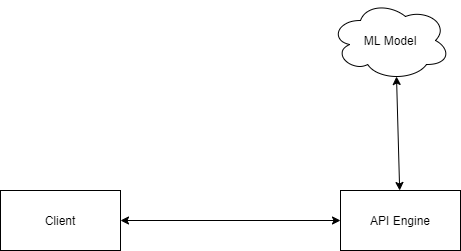

The diagram above was exported from draw.io. Its source (the exported page's mxGraphModel, read from the mxfile embedded in the PNG):
<mxGraphModel dx="2076" dy="1112" grid="1" gridSize="10" guides="1" tooltips="1" connect="1" arrows="1" fold="1" page="1" pageScale="1" pageWidth="850" pageHeight="1100" math="0" shadow="0">
  <root>
    <mxCell id="0" />
    <mxCell id="1" parent="0" />
    <mxCell id="NnSf7wHyFufjrMypZFFm-9" value="ML Model" style="ellipse;shape=cloud;whiteSpace=wrap;html=1;" parent="1" vertex="1">
      <mxGeometry x="390" y="150" width="120" height="80" as="geometry" />
    </mxCell>
    <mxCell id="NnSf7wHyFufjrMypZFFm-11" value="Client" style="rounded=0;whiteSpace=wrap;html=1;" parent="1" vertex="1">
      <mxGeometry x="60" y="340" width="120" height="60" as="geometry" />
    </mxCell>
    <mxCell id="CIPhXMIlrumf-KuA6Wcu-1" value="API Engine" style="rounded=0;whiteSpace=wrap;html=1;" vertex="1" parent="1">
      <mxGeometry x="400" y="340" width="120" height="60" as="geometry" />
    </mxCell>
    <mxCell id="CIPhXMIlrumf-KuA6Wcu-2" value="" style="endArrow=classic;startArrow=classic;html=1;exitX=1;exitY=0.5;exitDx=0;exitDy=0;entryX=0;entryY=0.5;entryDx=0;entryDy=0;" edge="1" parent="1" source="NnSf7wHyFufjrMypZFFm-11" target="CIPhXMIlrumf-KuA6Wcu-1">
      <mxGeometry width="50" height="50" relative="1" as="geometry">
        <mxPoint x="350" y="480" as="sourcePoint" />
        <mxPoint x="400" y="430" as="targetPoint" />
      </mxGeometry>
    </mxCell>
    <mxCell id="CIPhXMIlrumf-KuA6Wcu-3" value="" style="endArrow=classic;startArrow=classic;html=1;entryX=0.55;entryY=0.95;entryDx=0;entryDy=0;entryPerimeter=0;" edge="1" parent="1" source="CIPhXMIlrumf-KuA6Wcu-1" target="NnSf7wHyFufjrMypZFFm-9">
      <mxGeometry width="50" height="50" relative="1" as="geometry">
        <mxPoint x="370" y="520" as="sourcePoint" />
        <mxPoint x="420" y="470" as="targetPoint" />
      </mxGeometry>
    </mxCell>
  </root>
</mxGraphModel>